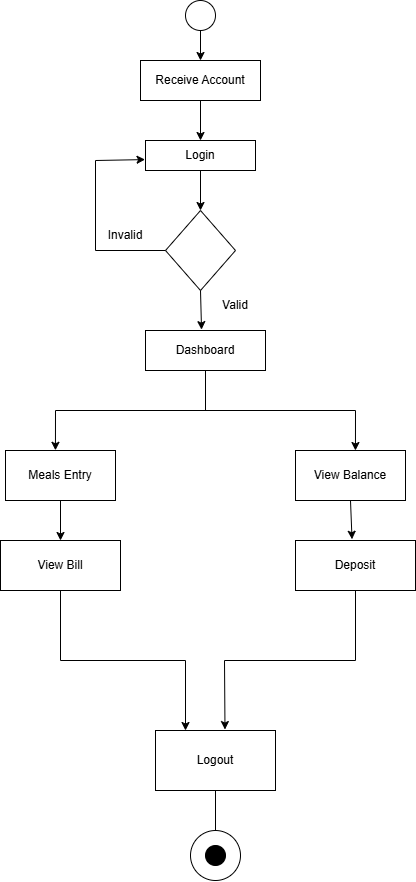

The diagram above was exported from draw.io. Its source (the exported page's mxGraphModel, read from the mxfile embedded in the PNG):
<mxGraphModel dx="1717" dy="937" grid="1" gridSize="10" guides="1" tooltips="1" connect="1" arrows="1" fold="1" page="1" pageScale="1" pageWidth="850" pageHeight="1100" math="0" shadow="0">
  <root>
    <mxCell id="0" />
    <mxCell id="1" parent="0" />
    <mxCell id="7M4yxNRw1uLhGmEzKP6F-1" parent="1" style="ellipse;whiteSpace=wrap;html=1;aspect=fixed;" value="" vertex="1">
      <mxGeometry height="30" width="30" x="370" y="20" as="geometry" />
    </mxCell>
    <mxCell id="7M4yxNRw1uLhGmEzKP6F-2" parent="1" style="rounded=0;whiteSpace=wrap;html=1;" value="Receive Account" vertex="1">
      <mxGeometry height="40" width="120" x="325" y="80" as="geometry" />
    </mxCell>
    <mxCell id="7M4yxNRw1uLhGmEzKP6F-3" parent="1" style="rounded=0;whiteSpace=wrap;html=1;" value="Login" vertex="1">
      <mxGeometry height="30" width="110" x="330" y="160" as="geometry" />
    </mxCell>
    <mxCell id="7M4yxNRw1uLhGmEzKP6F-4" parent="1" style="rhombus;whiteSpace=wrap;html=1;" value="" vertex="1">
      <mxGeometry height="80" width="70" x="350" y="230" as="geometry" />
    </mxCell>
    <mxCell id="7M4yxNRw1uLhGmEzKP6F-5" parent="1" style="rounded=0;whiteSpace=wrap;html=1;" value="Dashboard" vertex="1">
      <mxGeometry height="40" width="120" x="330" y="350" as="geometry" />
    </mxCell>
    <mxCell id="7M4yxNRw1uLhGmEzKP6F-6" edge="1" parent="1" source="7M4yxNRw1uLhGmEzKP6F-1" style="endArrow=classic;html=1;rounded=0;exitX=0.5;exitY=1;exitDx=0;exitDy=0;entryX=0.5;entryY=0;entryDx=0;entryDy=0;" target="7M4yxNRw1uLhGmEzKP6F-2" value="">
      <mxGeometry height="50" relative="1" width="50" as="geometry">
        <mxPoint x="490" y="240" as="sourcePoint" />
        <mxPoint x="540" y="190" as="targetPoint" />
      </mxGeometry>
    </mxCell>
    <mxCell id="7M4yxNRw1uLhGmEzKP6F-7" edge="1" parent="1" source="7M4yxNRw1uLhGmEzKP6F-2" style="endArrow=classic;html=1;rounded=0;exitX=0.5;exitY=1;exitDx=0;exitDy=0;entryX=0.5;entryY=0;entryDx=0;entryDy=0;" target="7M4yxNRw1uLhGmEzKP6F-3" value="">
      <mxGeometry height="50" relative="1" width="50" as="geometry">
        <mxPoint x="470" y="220" as="sourcePoint" />
        <mxPoint x="510" y="180" as="targetPoint" />
      </mxGeometry>
    </mxCell>
    <mxCell id="7M4yxNRw1uLhGmEzKP6F-8" edge="1" parent="1" source="7M4yxNRw1uLhGmEzKP6F-4" style="endArrow=classic;html=1;rounded=0;exitX=0;exitY=0.5;exitDx=0;exitDy=0;entryX=-0.004;entryY=0.636;entryDx=0;entryDy=0;entryPerimeter=0;" target="7M4yxNRw1uLhGmEzKP6F-3" value="">
      <mxGeometry height="50" relative="1" width="50" as="geometry">
        <Array as="points">
          <mxPoint x="280" y="270" />
          <mxPoint x="280" y="180" />
        </Array>
        <mxPoint x="490" y="270" as="sourcePoint" />
        <mxPoint x="310" y="160" as="targetPoint" />
      </mxGeometry>
    </mxCell>
    <mxCell id="7M4yxNRw1uLhGmEzKP6F-9" edge="1" parent="1" source="7M4yxNRw1uLhGmEzKP6F-4" style="endArrow=classic;html=1;rounded=0;entryX=0.467;entryY=-0.022;entryDx=0;entryDy=0;entryPerimeter=0;exitX=0.5;exitY=1;exitDx=0;exitDy=0;" target="7M4yxNRw1uLhGmEzKP6F-5" value="">
      <mxGeometry height="50" relative="1" width="50" as="geometry">
        <mxPoint x="530" y="300" as="sourcePoint" />
        <mxPoint x="570" y="260" as="targetPoint" />
      </mxGeometry>
    </mxCell>
    <mxCell id="7M4yxNRw1uLhGmEzKP6F-10" parent="1" style="text;html=1;whiteSpace=wrap;strokeColor=none;fillColor=none;align=center;verticalAlign=middle;rounded=0;" value="Invalid" vertex="1">
      <mxGeometry height="30" width="60" x="280" y="240" as="geometry" />
    </mxCell>
    <mxCell id="7M4yxNRw1uLhGmEzKP6F-11" parent="1" style="text;html=1;whiteSpace=wrap;strokeColor=none;fillColor=none;align=center;verticalAlign=middle;rounded=0;" value="Valid" vertex="1">
      <mxGeometry height="30" width="60" x="390" y="310" as="geometry" />
    </mxCell>
    <mxCell id="7M4yxNRw1uLhGmEzKP6F-12" edge="1" parent="1" source="7M4yxNRw1uLhGmEzKP6F-3" style="endArrow=classic;html=1;rounded=0;exitX=0.5;exitY=1;exitDx=0;exitDy=0;entryX=0.5;entryY=0;entryDx=0;entryDy=0;" target="7M4yxNRw1uLhGmEzKP6F-4" value="">
      <mxGeometry height="50" relative="1" width="50" as="geometry">
        <mxPoint x="490" y="290" as="sourcePoint" />
        <mxPoint x="530" y="250" as="targetPoint" />
      </mxGeometry>
    </mxCell>
    <mxCell id="7M4yxNRw1uLhGmEzKP6F-13" parent="1" style="rounded=0;whiteSpace=wrap;html=1;" value="Meals Entry" vertex="1">
      <mxGeometry height="50" width="110" x="190" y="470" as="geometry" />
    </mxCell>
    <mxCell id="7M4yxNRw1uLhGmEzKP6F-14" parent="1" style="rounded=0;whiteSpace=wrap;html=1;" value="View Balance" vertex="1">
      <mxGeometry height="50" width="110" x="480" y="470" as="geometry" />
    </mxCell>
    <mxCell id="7M4yxNRw1uLhGmEzKP6F-15" edge="1" parent="1" source="7M4yxNRw1uLhGmEzKP6F-13" style="endArrow=classic;startArrow=classic;html=1;rounded=0;exitX=0.454;exitY=-0.004;exitDx=0;exitDy=0;exitPerimeter=0;entryX=0.545;entryY=0;entryDx=0;entryDy=0;entryPerimeter=0;" target="7M4yxNRw1uLhGmEzKP6F-14" value="">
      <mxGeometry height="50" relative="1" width="50" as="geometry">
        <Array as="points">
          <mxPoint x="240" y="430" />
          <mxPoint x="540" y="430" />
        </Array>
        <mxPoint x="560" y="420" as="sourcePoint" />
        <mxPoint x="610" y="370" as="targetPoint" />
      </mxGeometry>
    </mxCell>
    <mxCell id="7M4yxNRw1uLhGmEzKP6F-16" edge="1" parent="1" style="endArrow=none;html=1;rounded=0;entryX=0.5;entryY=1;entryDx=0;entryDy=0;" target="7M4yxNRw1uLhGmEzKP6F-5" value="">
      <mxGeometry height="50" relative="1" width="50" as="geometry">
        <mxPoint x="390" y="430" as="sourcePoint" />
        <mxPoint x="450" y="420" as="targetPoint" />
      </mxGeometry>
    </mxCell>
    <mxCell id="7M4yxNRw1uLhGmEzKP6F-17" parent="1" style="rounded=0;whiteSpace=wrap;html=1;" value="View Bill" vertex="1">
      <mxGeometry height="50" width="120" x="185" y="560" as="geometry" />
    </mxCell>
    <mxCell id="7M4yxNRw1uLhGmEzKP6F-18" parent="1" style="rounded=0;whiteSpace=wrap;html=1;" value="Deposit" vertex="1">
      <mxGeometry height="50" width="120" x="480" y="560" as="geometry" />
    </mxCell>
    <mxCell id="7M4yxNRw1uLhGmEzKP6F-19" parent="1" style="rounded=0;whiteSpace=wrap;html=1;" value="Logout" vertex="1">
      <mxGeometry height="60" width="120" x="340" y="750" as="geometry" />
    </mxCell>
    <mxCell id="7M4yxNRw1uLhGmEzKP6F-20" edge="1" parent="1" source="7M4yxNRw1uLhGmEzKP6F-17" style="endArrow=classic;html=1;rounded=0;exitX=0.5;exitY=1;exitDx=0;exitDy=0;entryX=0.25;entryY=0;entryDx=0;entryDy=0;" target="7M4yxNRw1uLhGmEzKP6F-19" value="">
      <mxGeometry height="50" relative="1" width="50" as="geometry">
        <Array as="points">
          <mxPoint x="245" y="680" />
          <mxPoint x="370" y="680" />
        </Array>
        <mxPoint x="480" y="690" as="sourcePoint" />
        <mxPoint x="530" y="640" as="targetPoint" />
      </mxGeometry>
    </mxCell>
    <mxCell id="7M4yxNRw1uLhGmEzKP6F-21" edge="1" parent="1" source="7M4yxNRw1uLhGmEzKP6F-18" style="endArrow=classic;html=1;rounded=0;entryX=0.579;entryY=-0.016;entryDx=0;entryDy=0;entryPerimeter=0;exitX=0.5;exitY=1;exitDx=0;exitDy=0;" target="7M4yxNRw1uLhGmEzKP6F-19" value="">
      <mxGeometry height="50" relative="1" width="50" as="geometry">
        <Array as="points">
          <mxPoint x="540" y="680" />
          <mxPoint x="409" y="680" />
        </Array>
        <mxPoint x="410" y="700" as="sourcePoint" />
        <mxPoint x="460" y="650" as="targetPoint" />
      </mxGeometry>
    </mxCell>
    <mxCell id="7M4yxNRw1uLhGmEzKP6F-22" parent="1" style="ellipse;whiteSpace=wrap;html=1;aspect=fixed;" value="" vertex="1">
      <mxGeometry height="50" width="50" x="375" y="850" as="geometry" />
    </mxCell>
    <mxCell id="7M4yxNRw1uLhGmEzKP6F-23" edge="1" parent="1" source="7M4yxNRw1uLhGmEzKP6F-22" style="endArrow=none;html=1;rounded=0;exitX=0.5;exitY=0;exitDx=0;exitDy=0;entryX=0.5;entryY=1;entryDx=0;entryDy=0;" target="7M4yxNRw1uLhGmEzKP6F-19" value="">
      <mxGeometry height="50" relative="1" width="50" as="geometry">
        <mxPoint x="510" y="630" as="sourcePoint" />
        <mxPoint x="560" y="580" as="targetPoint" />
      </mxGeometry>
    </mxCell>
    <mxCell id="7M4yxNRw1uLhGmEzKP6F-24" edge="1" parent="1" source="7M4yxNRw1uLhGmEzKP6F-13" style="endArrow=classic;html=1;rounded=0;exitX=0.5;exitY=1;exitDx=0;exitDy=0;entryX=0.5;entryY=0;entryDx=0;entryDy=0;" target="7M4yxNRw1uLhGmEzKP6F-17" value="">
      <mxGeometry height="50" relative="1" width="50" as="geometry">
        <mxPoint x="510" y="630" as="sourcePoint" />
        <mxPoint x="560" y="580" as="targetPoint" />
      </mxGeometry>
    </mxCell>
    <mxCell id="7M4yxNRw1uLhGmEzKP6F-25" edge="1" parent="1" source="7M4yxNRw1uLhGmEzKP6F-14" style="endArrow=classic;html=1;rounded=0;exitX=0.5;exitY=1;exitDx=0;exitDy=0;entryX=0.471;entryY=-0.025;entryDx=0;entryDy=0;entryPerimeter=0;" target="7M4yxNRw1uLhGmEzKP6F-18" value="">
      <mxGeometry height="50" relative="1" width="50" as="geometry">
        <mxPoint x="510" y="630" as="sourcePoint" />
        <mxPoint x="560" y="580" as="targetPoint" />
      </mxGeometry>
    </mxCell>
    <mxCell id="oKyiBG-e_7y9hBA3WfTW-1" parent="1" style="ellipse;whiteSpace=wrap;html=1;aspect=fixed;fillColor=#000000;" value="" vertex="1">
      <mxGeometry height="20" width="20" x="390" y="865" as="geometry" />
    </mxCell>
  </root>
</mxGraphModel>